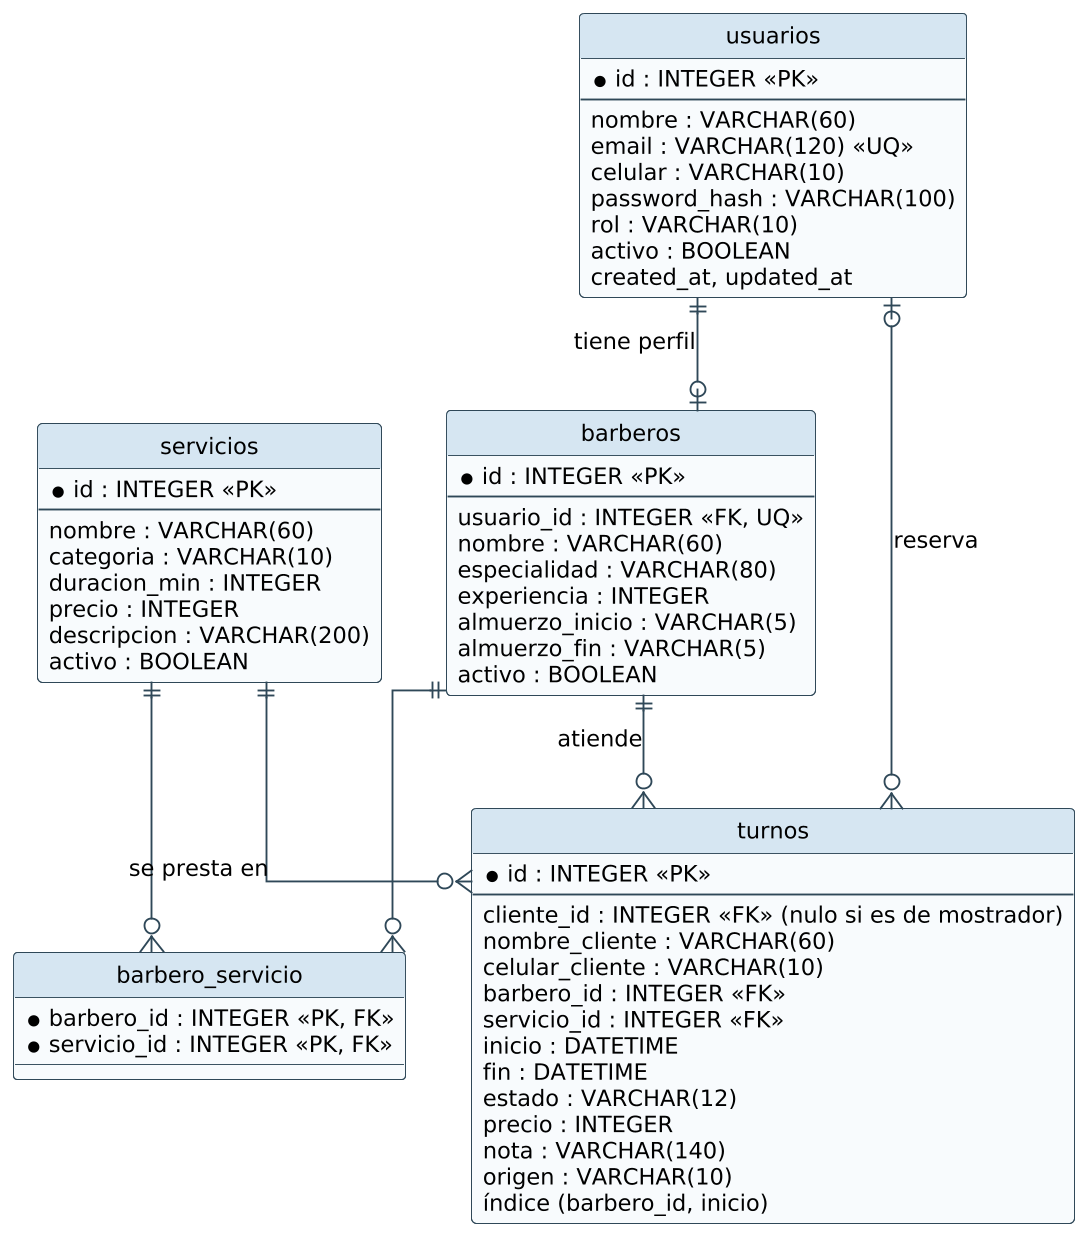

The diagram above was rendered by PlantUML. Its source (embedded in the PNG):
@startuml
!include estilo.iuml
skinparam dpi 180
hide circle
skinparam linetype ortho
entity "usuarios" as u {
  * id : INTEGER <<PK>>
  --
  nombre : VARCHAR(60)
  email : VARCHAR(120) <<UQ>>
  celular : VARCHAR(10)
  password_hash : VARCHAR(100)
  rol : VARCHAR(10)
  activo : BOOLEAN
  created_at, updated_at
}
entity "barberos" as b {
  * id : INTEGER <<PK>>
  --
  usuario_id : INTEGER <<FK, UQ>>
  nombre : VARCHAR(60)
  especialidad : VARCHAR(80)
  experiencia : INTEGER
  almuerzo_inicio : VARCHAR(5)
  almuerzo_fin : VARCHAR(5)
  activo : BOOLEAN
}
entity "servicios" as s {
  * id : INTEGER <<PK>>
  --
  nombre : VARCHAR(60)
  categoria : VARCHAR(10)
  duracion_min : INTEGER
  precio : INTEGER
  descripcion : VARCHAR(200)
  activo : BOOLEAN
}
entity "barbero_servicio" as bs {
  * barbero_id : INTEGER <<PK, FK>>
  * servicio_id : INTEGER <<PK, FK>>
}
entity "turnos" as t {
  * id : INTEGER <<PK>>
  --
  cliente_id : INTEGER <<FK>> (nulo si es de mostrador)
  nombre_cliente : VARCHAR(60)
  celular_cliente : VARCHAR(10)
  barbero_id : INTEGER <<FK>>
  servicio_id : INTEGER <<FK>>
  inicio : DATETIME
  fin : DATETIME
  estado : VARCHAR(12)
  precio : INTEGER
  nota : VARCHAR(140)
  origen : VARCHAR(10)
  índice (barbero_id, inicio)
}
u ||--o| b : "tiene perfil"
b ||--o{ bs
s ||--o{ bs
u |o--o{ t : "reserva"
b ||--o{ t : "atiende"
s ||--o{ t : "se presta en"
@enduml